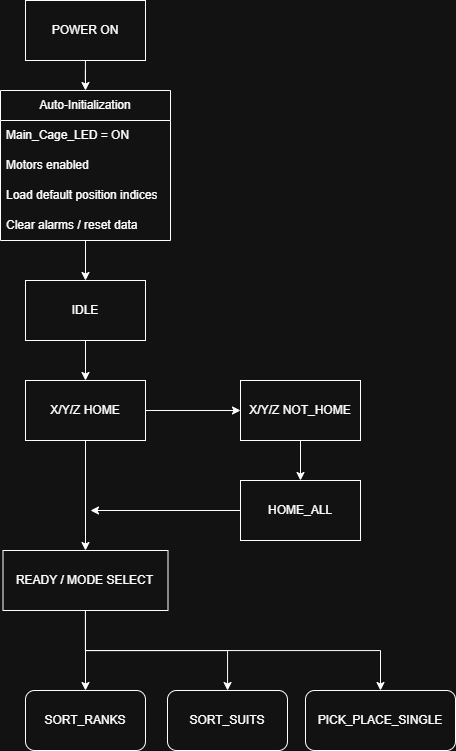

The diagram above was exported from draw.io. Its source (the exported page's mxGraphModel, read from the mxfile embedded in the PNG):
<mxGraphModel dx="1664" dy="881" grid="1" gridSize="10" guides="1" tooltips="1" connect="1" arrows="1" fold="1" page="1" pageScale="1" pageWidth="148" pageHeight="200" math="0" shadow="0">
  <root>
    <mxCell id="0" />
    <mxCell id="1" parent="0" />
    <mxCell id="PcCW57O8SEhlB7F81xtn-16" edge="1" parent="1" source="PcCW57O8SEhlB7F81xtn-1" style="edgeStyle=orthogonalEdgeStyle;rounded=0;orthogonalLoop=1;jettySize=auto;html=1;entryX=0.5;entryY=0;entryDx=0;entryDy=0;" target="PcCW57O8SEhlB7F81xtn-10">
      <mxGeometry relative="1" as="geometry" />
    </mxCell>
    <mxCell id="PcCW57O8SEhlB7F81xtn-1" parent="1" style="rounded=0;whiteSpace=wrap;html=1;" value="POWER ON" vertex="1">
      <mxGeometry height="60" width="120" x="55" y="40" as="geometry" />
    </mxCell>
    <mxCell id="PcCW57O8SEhlB7F81xtn-18" edge="1" parent="1" source="PcCW57O8SEhlB7F81xtn-2" style="edgeStyle=orthogonalEdgeStyle;rounded=0;orthogonalLoop=1;jettySize=auto;html=1;" target="PcCW57O8SEhlB7F81xtn-3">
      <mxGeometry relative="1" as="geometry" />
    </mxCell>
    <mxCell id="PcCW57O8SEhlB7F81xtn-2" parent="1" style="rounded=0;whiteSpace=wrap;html=1;" value="IDLE" vertex="1">
      <mxGeometry height="60" width="120" x="55" y="320" as="geometry" />
    </mxCell>
    <mxCell id="PcCW57O8SEhlB7F81xtn-19" edge="1" parent="1" source="PcCW57O8SEhlB7F81xtn-3" style="edgeStyle=orthogonalEdgeStyle;rounded=0;orthogonalLoop=1;jettySize=auto;html=1;entryX=0;entryY=0.5;entryDx=0;entryDy=0;" target="PcCW57O8SEhlB7F81xtn-4">
      <mxGeometry relative="1" as="geometry" />
    </mxCell>
    <mxCell id="PcCW57O8SEhlB7F81xtn-21" edge="1" parent="1" source="PcCW57O8SEhlB7F81xtn-3" style="edgeStyle=orthogonalEdgeStyle;rounded=0;orthogonalLoop=1;jettySize=auto;html=1;entryX=0.5;entryY=0;entryDx=0;entryDy=0;" target="PcCW57O8SEhlB7F81xtn-6">
      <mxGeometry relative="1" as="geometry" />
    </mxCell>
    <mxCell id="PcCW57O8SEhlB7F81xtn-3" parent="1" style="rounded=0;whiteSpace=wrap;html=1;" value="X/Y/Z HOME" vertex="1">
      <mxGeometry height="60" width="120" x="55" y="420" as="geometry" />
    </mxCell>
    <mxCell id="PcCW57O8SEhlB7F81xtn-20" edge="1" parent="1" source="PcCW57O8SEhlB7F81xtn-4" style="edgeStyle=orthogonalEdgeStyle;rounded=0;orthogonalLoop=1;jettySize=auto;html=1;" target="PcCW57O8SEhlB7F81xtn-5">
      <mxGeometry relative="1" as="geometry" />
    </mxCell>
    <mxCell id="PcCW57O8SEhlB7F81xtn-4" parent="1" style="rounded=0;whiteSpace=wrap;html=1;" value="X/Y/Z NOT_HOME" vertex="1">
      <mxGeometry height="60" width="120" x="270" y="420" as="geometry" />
    </mxCell>
    <mxCell id="PcCW57O8SEhlB7F81xtn-27" edge="1" parent="1" source="PcCW57O8SEhlB7F81xtn-5" style="edgeStyle=orthogonalEdgeStyle;rounded=0;orthogonalLoop=1;jettySize=auto;html=1;">
      <mxGeometry relative="1" as="geometry">
        <mxPoint x="119.99999999999977" y="550" as="targetPoint" />
      </mxGeometry>
    </mxCell>
    <mxCell id="PcCW57O8SEhlB7F81xtn-5" parent="1" style="rounded=0;whiteSpace=wrap;html=1;" value="HOME_ALL" vertex="1">
      <mxGeometry height="60" width="120" x="270" y="520" as="geometry" />
    </mxCell>
    <mxCell id="PcCW57O8SEhlB7F81xtn-23" edge="1" parent="1" source="PcCW57O8SEhlB7F81xtn-6" style="edgeStyle=orthogonalEdgeStyle;rounded=0;orthogonalLoop=1;jettySize=auto;html=1;entryX=0.5;entryY=0;entryDx=0;entryDy=0;" target="PcCW57O8SEhlB7F81xtn-7">
      <mxGeometry relative="1" as="geometry" />
    </mxCell>
    <mxCell id="PcCW57O8SEhlB7F81xtn-24" edge="1" parent="1" source="PcCW57O8SEhlB7F81xtn-6" style="edgeStyle=orthogonalEdgeStyle;rounded=0;orthogonalLoop=1;jettySize=auto;html=1;" target="PcCW57O8SEhlB7F81xtn-8">
      <mxGeometry relative="1" as="geometry" />
    </mxCell>
    <mxCell id="PcCW57O8SEhlB7F81xtn-26" edge="1" parent="1" source="PcCW57O8SEhlB7F81xtn-6" style="edgeStyle=orthogonalEdgeStyle;rounded=0;orthogonalLoop=1;jettySize=auto;html=1;" target="PcCW57O8SEhlB7F81xtn-9">
      <mxGeometry relative="1" as="geometry">
        <Array as="points">
          <mxPoint x="115" y="690" />
          <mxPoint x="410" y="690" />
        </Array>
      </mxGeometry>
    </mxCell>
    <mxCell id="PcCW57O8SEhlB7F81xtn-6" parent="1" style="rounded=0;whiteSpace=wrap;html=1;" value="READY / MODE SELECT" vertex="1">
      <mxGeometry height="60" width="165" x="32.5" y="590" as="geometry" />
    </mxCell>
    <mxCell id="PcCW57O8SEhlB7F81xtn-7" parent="1" style="rounded=1;whiteSpace=wrap;html=1;" value="SORT_RANKS" vertex="1">
      <mxGeometry height="60" width="120" x="55" y="730" as="geometry" />
    </mxCell>
    <mxCell id="PcCW57O8SEhlB7F81xtn-8" parent="1" style="rounded=1;whiteSpace=wrap;html=1;" value="SORT_SUITS" vertex="1">
      <mxGeometry height="60" width="120" x="197" y="730" as="geometry" />
    </mxCell>
    <mxCell id="PcCW57O8SEhlB7F81xtn-9" parent="1" style="rounded=1;whiteSpace=wrap;html=1;" value="PICK_PLACE_SINGLE" vertex="1">
      <mxGeometry height="60" width="150" x="335" y="730" as="geometry" />
    </mxCell>
    <mxCell id="PcCW57O8SEhlB7F81xtn-17" edge="1" parent="1" source="PcCW57O8SEhlB7F81xtn-10" style="edgeStyle=orthogonalEdgeStyle;rounded=0;orthogonalLoop=1;jettySize=auto;html=1;entryX=0.5;entryY=0;entryDx=0;entryDy=0;" target="PcCW57O8SEhlB7F81xtn-2">
      <mxGeometry relative="1" as="geometry" />
    </mxCell>
    <mxCell id="PcCW57O8SEhlB7F81xtn-10" parent="1" style="swimlane;fontStyle=0;childLayout=stackLayout;horizontal=1;startSize=30;horizontalStack=0;resizeParent=1;resizeParentMax=0;resizeLast=0;collapsible=1;marginBottom=0;whiteSpace=wrap;html=1;" value="Auto-Initialization" vertex="1">
      <mxGeometry height="150" width="170" x="30" y="130" as="geometry" />
    </mxCell>
    <mxCell id="PcCW57O8SEhlB7F81xtn-11" parent="PcCW57O8SEhlB7F81xtn-10" style="text;strokeColor=none;fillColor=none;align=left;verticalAlign=middle;spacingLeft=4;spacingRight=4;overflow=hidden;points=[[0,0.5],[1,0.5]];portConstraint=eastwest;rotatable=0;whiteSpace=wrap;html=1;" value="Main_Cage_LED = ON&lt;span style=&quot;white-space: pre;&quot;&gt;&#09;&lt;/span&gt;" vertex="1">
      <mxGeometry height="30" width="170" y="30" as="geometry" />
    </mxCell>
    <mxCell id="PcCW57O8SEhlB7F81xtn-12" parent="PcCW57O8SEhlB7F81xtn-10" style="text;strokeColor=none;fillColor=none;align=left;verticalAlign=middle;spacingLeft=4;spacingRight=4;overflow=hidden;points=[[0,0.5],[1,0.5]];portConstraint=eastwest;rotatable=0;whiteSpace=wrap;html=1;" value="Motors enabled" vertex="1">
      <mxGeometry height="30" width="170" y="60" as="geometry" />
    </mxCell>
    <mxCell id="PcCW57O8SEhlB7F81xtn-13" parent="PcCW57O8SEhlB7F81xtn-10" style="text;strokeColor=none;fillColor=none;align=left;verticalAlign=middle;spacingLeft=4;spacingRight=4;overflow=hidden;points=[[0,0.5],[1,0.5]];portConstraint=eastwest;rotatable=0;whiteSpace=wrap;html=1;" value="Load default position indices" vertex="1">
      <mxGeometry height="30" width="170" y="90" as="geometry" />
    </mxCell>
    <mxCell id="PcCW57O8SEhlB7F81xtn-14" parent="PcCW57O8SEhlB7F81xtn-10" style="text;strokeColor=none;fillColor=none;align=left;verticalAlign=middle;spacingLeft=4;spacingRight=4;overflow=hidden;points=[[0,0.5],[1,0.5]];portConstraint=eastwest;rotatable=0;whiteSpace=wrap;html=1;" value="Clear alarms / reset data" vertex="1">
      <mxGeometry height="30" width="170" y="120" as="geometry" />
    </mxCell>
  </root>
</mxGraphModel>